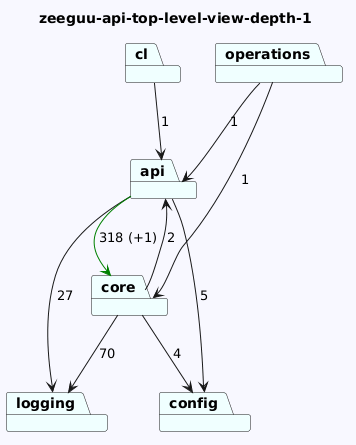

The diagram above was rendered by PlantUML. Its source (embedded in the PNG):
@startuml
skinparam backgroundColor GhostWhite
title zeeguu-api-top-level-view-depth-1
package "config" #Azure
package "operations" #Azure
package "cl" #Azure
package "logging" #Azure
package "api" #Azure
package "core" #Azure

"operations"-->"api"  : 1
"operations"-->"core"  : 1
"cl"-->"api"  : 1

"api"-->"logging"  : 27
"api"-->"config"  : 5
"api"-->"core" #Green : 318 (+1)
"core"-->"logging"  : 70
"core"-->"config"  : 4
"core"-->"api"  : 2
@enduml